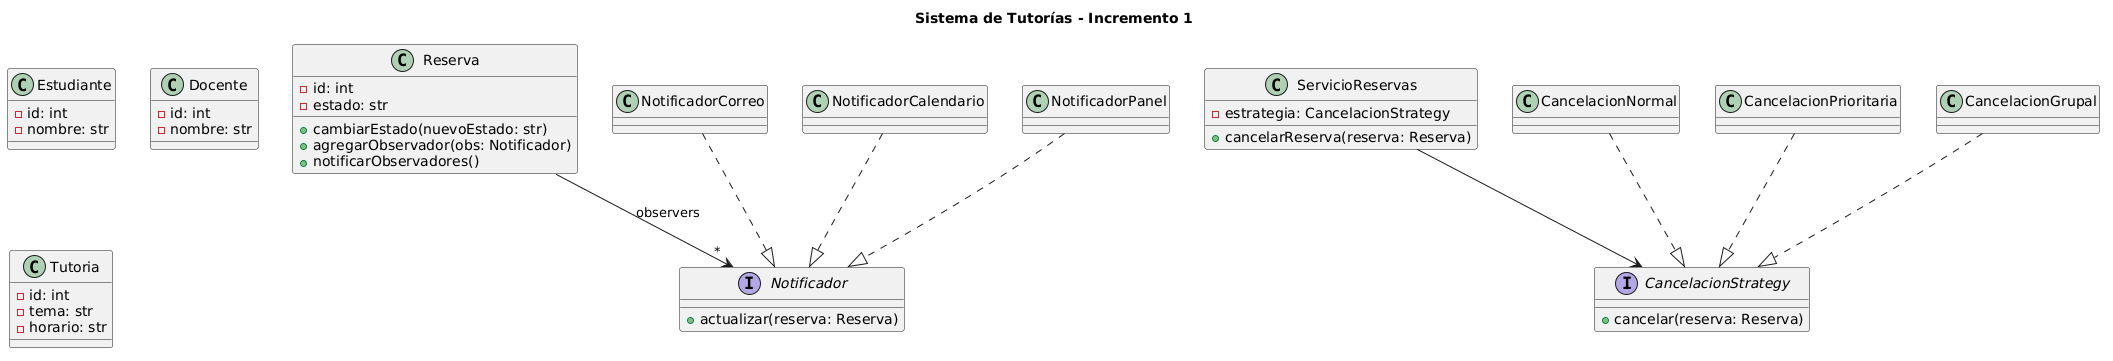

The diagram above was rendered by PlantUML. Its source (embedded in the PNG):
@startuml
title Sistema de Tutorías - Incremento 1

' ==== Clases de dominio ====
class Estudiante {
    -id: int
    -nombre: str
}

class Docente {
    -id: int
    -nombre: str
}

class Tutoria {
    -id: int
    -tema: str
    -horario: str
}

class Reserva {
    -id: int
    -estado: str
    +cambiarEstado(nuevoEstado: str)
    +agregarObservador(obs: Notificador)
    +notificarObservadores()
}

class ServicioReservas {
    +cancelarReserva(reserva: Reserva)
    -estrategia: CancelacionStrategy
}

' ==== Strategy Pattern ====
interface CancelacionStrategy {
    +cancelar(reserva: Reserva)
}

class CancelacionNormal
class CancelacionPrioritaria
class CancelacionGrupal

CancelacionNormal ..|> CancelacionStrategy
CancelacionPrioritaria ..|> CancelacionStrategy
CancelacionGrupal ..|> CancelacionStrategy
ServicioReservas --> CancelacionStrategy

' ==== Observer Pattern ====
interface Notificador {
    +actualizar(reserva: Reserva)
}

class NotificadorCorreo
class NotificadorCalendario
class NotificadorPanel

NotificadorCorreo ..|> Notificador
NotificadorCalendario ..|> Notificador
NotificadorPanel ..|> Notificador

Reserva --> "*" Notificador : observers
@enduml